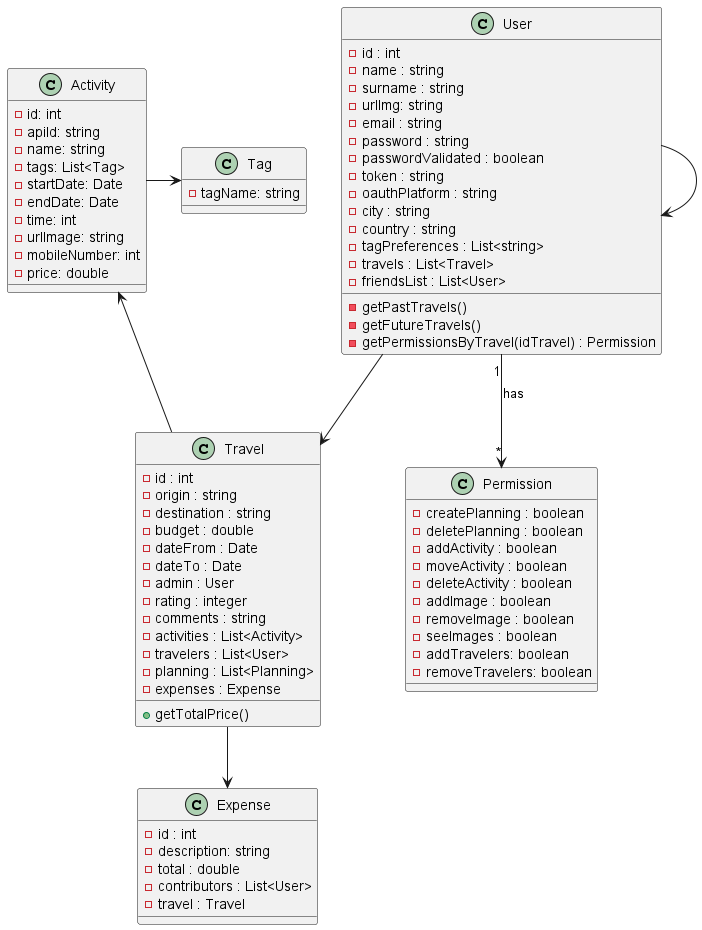

The diagram above was rendered by PlantUML. Its source (embedded in the PNG):
@startuml Backend
'https://plantuml.com/class-diagram

User --> User
User --> Travel
User "1" --> "*" Permission : has
Travel -down-> Expense
Travel -up-> Activity
Activity -right-> Tag

class User {
- id : int
- name : string
- surname : string
- urlImg: string
- email : string
- password : string
- passwordValidated : boolean
- token : string
- oauthPlatform : string
- city : string
- country : string
- tagPreferences : List<string>
- travels : List<Travel>
- friendsList : List<User>
- getPastTravels()
- getFutureTravels()
- getPermissionsByTravel(idTravel) : Permission
}

class Permission {
- createPlanning : boolean 
- deletePlanning : boolean
- addActivity : boolean
- moveActivity : boolean
- deleteActivity : boolean
- addImage : boolean
- removeImage : boolean
- seeImages : boolean
- addTravelers: boolean
- removeTravelers: boolean
}

class Travel {
- id : int
- origin : string
- destination : string
- budget : double
- dateFrom : Date
- dateTo : Date
- admin : User
- rating : integer
- comments : string
- activities : List<Activity>
- travelers : List<User>
- planning : List<Planning>
- expenses : Expense
+ getTotalPrice()
}

' Gastos generales: no asociados a una actividad en concreto
class Expense{
- id : int
- description: string
- total : double
- contributors : List<User>
- travel : Travel
}

class Activity{
- id: int
- apiId: string
- name: string
- tags: List<Tag>
- startDate: Date
- endDate: Date
' time in minuts
- time: int
- urlImage: string
- mobileNumber: int
- price: double
}

class Tag {
- tagName: string
}


@enduml